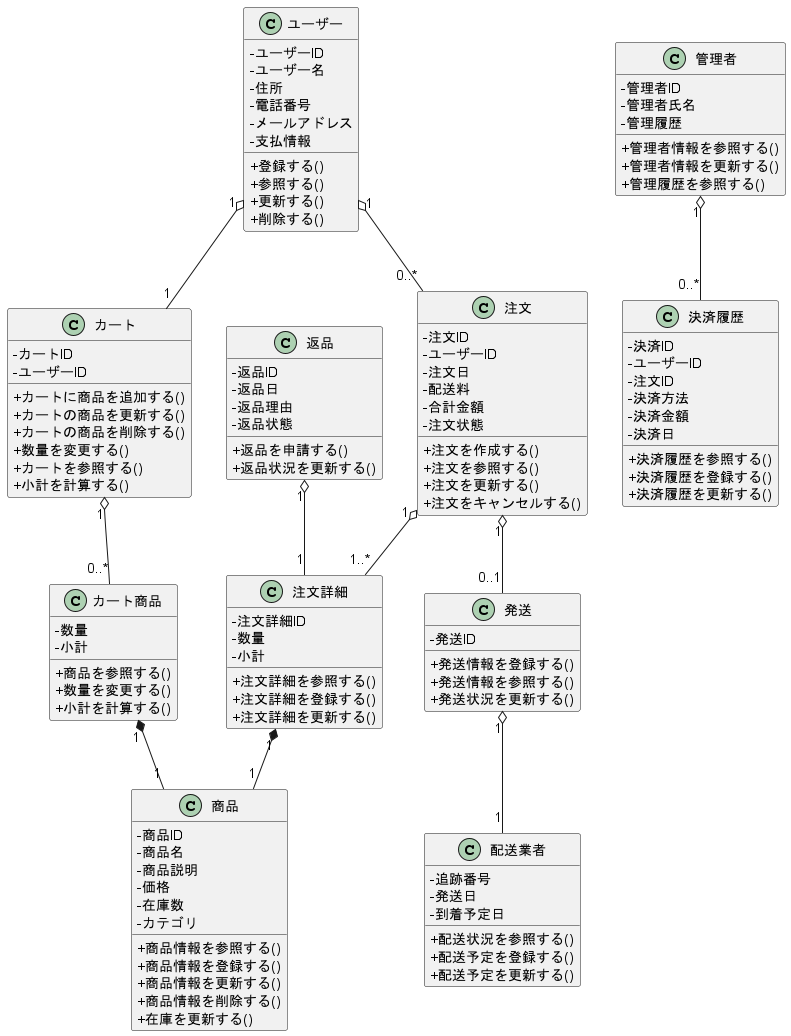

The diagram above was rendered by PlantUML. Its source (embedded in the PNG):
@startuml 商品管理システムクラス図（多重度あり）
skinparam classAttributeIconSize 0
skinparam componentStyle rectangle

' =====================
' 販売システム
' =====================
class ユーザー {
    - ユーザーID
    - ユーザー名
    - 住所
    - 電話番号
    - メールアドレス
    - 支払情報
    + 登録する()
    + 参照する()
    + 更新する()
    + 削除する()
    ' + 支払情報を登録する()
    ' + 支払情報を更新する()
}

class カート {
    - カートID
    - ユーザーID
    + カートに商品を追加する()
    + カートの商品を更新する()
    + カートの商品を削除する()
    + 数量を変更する()
    + カートを参照する()
    + 小計を計算する()
}

class カート商品 {
    - 数量
    - 小計
    + 商品を参照する()
    + 数量を変更する()
    + 小計を計算する()
}

' =====================
' 管理システム
' =====================
class 管理者 {
    - 管理者ID
    - 管理者氏名
    - 管理履歴
    + 管理者情報を参照する()
    + 管理者情報を更新する()
    + 管理履歴を参照する()
}

class 決済履歴 {
    - 決済ID
    - ユーザーID
    - 注文ID
    - 決済方法
    - 決済金額
    - 決済日
    + 決済履歴を参照する()
    + 決済履歴を登録する()
    + 決済履歴を更新する()
}

' =====================
' 共通システム
' =====================
class 商品 {
    - 商品ID
    - 商品名
    - 商品説明
    - 価格
    - 在庫数
    - カテゴリ
    + 商品情報を参照する()
    + 商品情報を登録する()
    + 商品情報を更新する()
    + 商品情報を削除する()
    + 在庫を更新する()
}

class 注文 {
    - 注文ID
    - ユーザーID
    - 注文日
    - 配送料
    - 合計金額
    - 注文状態
    + 注文を作成する()
    + 注文を参照する()
    + 注文を更新する()
    + 注文をキャンセルする()
}

class 注文詳細 {
    - 注文詳細ID
    - 数量
    - 小計
    + 注文詳細を参照する()
    + 注文詳細を登録する()
    + 注文詳細を更新する()
}

class 発送 {
    - 発送ID
    + 発送情報を登録する()
    + 発送情報を参照する()
    + 発送状況を更新する()
}

class 配送業者 {
    - 追跡番号
    - 発送日
    - 到着予定日
    + 配送状況を参照する()
    + 配送予定を登録する()
    + 配送予定を更新する()
}

class 返品 {
    - 返品ID
    - 返品日
    - 返品理由
    - 返品状態
    + 返品を申請する()
    + 返品状況を更新する()
    ' + 返品理由を登録する()
    ' + 返品を承認する()
    ' + 返品を却下する()
}

' class 返金 {
'     - 返金ID
'     - 返金金額
'     - 返金日
'     - 返金方法
'     - 返金状態
'     + 返金を申請する()
'     + 返金状況を更新する()
'     + 返金を承認する()
'     + 返金を実行する()
'     + 返金方法を指定する()
' }

' =====================
' 関係性
' =====================
ユーザー "1" o-- "1" カート
カート "1" o-- "0..*" カート商品
カート商品 "1" *-- "1" 商品

ユーザー "1" o-- "0..*" 注文
注文 "1" o-- "1..*" 注文詳細
注文 "1" o-- "0..1" 発送
注文詳細 "1" *-- "1" 商品
発送 "1" o-- "1" 配送業者

返品 "1" o-- "1" 注文詳細
' 返品 "1" o-- "0..1" 返金

管理者 "1" o-- "0..*" 決済履歴

@enduml